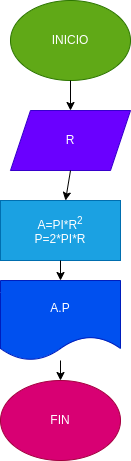

The diagram above was exported from draw.io. Its source (the exported page's mxGraphModel, read from the mxfile embedded in the PNG):
<mxGraphModel dx="576" dy="413" grid="1" gridSize="10" guides="1" tooltips="1" connect="1" arrows="1" fold="1" page="1" pageScale="1" pageWidth="827" pageHeight="1169" math="0" shadow="0">
  <root>
    <mxCell id="0" />
    <mxCell id="1" parent="0" />
    <mxCell id="2" value="INICIO" style="ellipse;whiteSpace=wrap;html=1;fontColor=#ffffff;strokeColor=#2D7600;fillColor=#60a917;" vertex="1" parent="1">
      <mxGeometry x="250" y="30" width="120" height="80" as="geometry" />
    </mxCell>
    <mxCell id="3" value="" style="endArrow=classic;html=1;" edge="1" parent="1" target="4">
      <mxGeometry width="50" height="50" relative="1" as="geometry">
        <mxPoint x="310" y="110" as="sourcePoint" />
        <mxPoint x="310" y="160" as="targetPoint" />
        <Array as="points">
          <mxPoint x="310" y="110" />
        </Array>
      </mxGeometry>
    </mxCell>
    <mxCell id="4" value="R" style="shape=parallelogram;perimeter=parallelogramPerimeter;whiteSpace=wrap;html=1;fixedSize=1;fillColor=#6a00ff;fontColor=#ffffff;strokeColor=#3700CC;" vertex="1" parent="1">
      <mxGeometry x="250" y="140" width="120" height="60" as="geometry" />
    </mxCell>
    <mxCell id="5" value="" style="endArrow=classic;html=1;exitX=0.5;exitY=1;exitDx=0;exitDy=0;" edge="1" parent="1" source="4" target="6">
      <mxGeometry width="50" height="50" relative="1" as="geometry">
        <mxPoint x="270" y="240" as="sourcePoint" />
        <mxPoint x="310" y="240" as="targetPoint" />
      </mxGeometry>
    </mxCell>
    <mxCell id="6" value="A=PI*R&lt;sup&gt;2&lt;/sup&gt;&lt;br&gt;P=2*PI*R" style="rounded=0;whiteSpace=wrap;html=1;fillColor=#1ba1e2;fontColor=#ffffff;strokeColor=#006EAF;" vertex="1" parent="1">
      <mxGeometry x="240" y="230" width="120" height="60" as="geometry" />
    </mxCell>
    <mxCell id="7" value="" style="endArrow=classic;html=1;exitX=0.5;exitY=1;exitDx=0;exitDy=0;" edge="1" parent="1" source="6" target="8">
      <mxGeometry width="50" height="50" relative="1" as="geometry">
        <mxPoint x="270" y="240" as="sourcePoint" />
        <mxPoint x="300" y="330" as="targetPoint" />
      </mxGeometry>
    </mxCell>
    <mxCell id="8" value="A.P" style="shape=document;whiteSpace=wrap;html=1;boundedLbl=1;fillColor=#0050ef;fontColor=#ffffff;strokeColor=#001DBC;" vertex="1" parent="1">
      <mxGeometry x="240" y="310" width="120" height="80" as="geometry" />
    </mxCell>
    <mxCell id="9" value="" style="endArrow=classic;html=1;" edge="1" parent="1" source="8" target="10">
      <mxGeometry width="50" height="50" relative="1" as="geometry">
        <mxPoint x="270" y="240" as="sourcePoint" />
        <mxPoint x="300" y="410" as="targetPoint" />
      </mxGeometry>
    </mxCell>
    <mxCell id="10" value="FIN" style="ellipse;whiteSpace=wrap;html=1;fillColor=#d80073;fontColor=#ffffff;strokeColor=#A50040;" vertex="1" parent="1">
      <mxGeometry x="240" y="410" width="120" height="80" as="geometry" />
    </mxCell>
  </root>
</mxGraphModel>